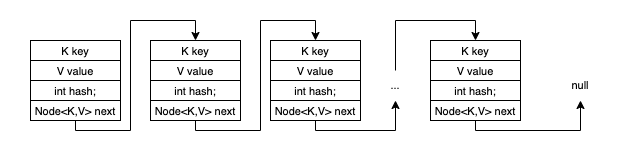

The diagram above was exported from draw.io. Its source (the exported page's mxGraphModel, read from the mxfile embedded in the PNG):
<mxGraphModel dx="1106" dy="920" grid="1" gridSize="10" guides="1" tooltips="1" connect="1" arrows="1" fold="1" page="1" pageScale="1" pageWidth="827" pageHeight="1169" math="0" shadow="0">
  <root>
    <mxCell id="0" />
    <mxCell id="1" parent="0" />
    <mxCell id="n7bLC_yVU024SIhaCoEX-29" value="" style="rounded=0;whiteSpace=wrap;html=1;fontSize=11;strokeColor=none;fillColor=none;" vertex="1" parent="1">
      <mxGeometry x="90" y="120" width="630" height="150" as="geometry" />
    </mxCell>
    <mxCell id="n7bLC_yVU024SIhaCoEX-1" value="&lt;font style=&quot;font-size: 11px&quot;&gt;K key&lt;/font&gt;" style="rounded=0;whiteSpace=wrap;html=1;" vertex="1" parent="1">
      <mxGeometry x="120" y="160" width="90" height="20" as="geometry" />
    </mxCell>
    <mxCell id="n7bLC_yVU024SIhaCoEX-2" value="&lt;font style=&quot;font-size: 11px&quot;&gt;V value&lt;/font&gt;" style="rounded=0;whiteSpace=wrap;html=1;" vertex="1" parent="1">
      <mxGeometry x="120" y="180" width="90" height="20" as="geometry" />
    </mxCell>
    <mxCell id="n7bLC_yVU024SIhaCoEX-3" value="&lt;font style=&quot;font-size: 11px&quot;&gt;int hash;&lt;/font&gt;" style="rounded=0;whiteSpace=wrap;html=1;" vertex="1" parent="1">
      <mxGeometry x="120" y="200" width="90" height="20" as="geometry" />
    </mxCell>
    <mxCell id="n7bLC_yVU024SIhaCoEX-21" style="edgeStyle=orthogonalEdgeStyle;rounded=0;orthogonalLoop=1;jettySize=auto;html=1;exitX=0.5;exitY=1;exitDx=0;exitDy=0;entryX=0.5;entryY=0;entryDx=0;entryDy=0;fontSize=11;" edge="1" parent="1" source="n7bLC_yVU024SIhaCoEX-4" target="n7bLC_yVU024SIhaCoEX-5">
      <mxGeometry relative="1" as="geometry">
        <Array as="points">
          <mxPoint x="165" y="250" />
          <mxPoint x="220" y="250" />
          <mxPoint x="220" y="140" />
          <mxPoint x="285" y="140" />
        </Array>
      </mxGeometry>
    </mxCell>
    <mxCell id="n7bLC_yVU024SIhaCoEX-4" value="&lt;font style=&quot;font-size: 11px&quot;&gt;Node&amp;lt;K,V&amp;gt; next&lt;/font&gt;" style="rounded=0;whiteSpace=wrap;html=1;" vertex="1" parent="1">
      <mxGeometry x="120" y="220" width="90" height="20" as="geometry" />
    </mxCell>
    <mxCell id="n7bLC_yVU024SIhaCoEX-5" value="&lt;font style=&quot;font-size: 11px&quot;&gt;K key&lt;/font&gt;" style="rounded=0;whiteSpace=wrap;html=1;" vertex="1" parent="1">
      <mxGeometry x="240" y="160" width="90" height="20" as="geometry" />
    </mxCell>
    <mxCell id="n7bLC_yVU024SIhaCoEX-6" value="&lt;font style=&quot;font-size: 11px&quot;&gt;V value&lt;/font&gt;" style="rounded=0;whiteSpace=wrap;html=1;" vertex="1" parent="1">
      <mxGeometry x="240" y="180" width="90" height="20" as="geometry" />
    </mxCell>
    <mxCell id="n7bLC_yVU024SIhaCoEX-7" value="&lt;font style=&quot;font-size: 11px&quot;&gt;int hash;&lt;/font&gt;" style="rounded=0;whiteSpace=wrap;html=1;" vertex="1" parent="1">
      <mxGeometry x="240" y="200" width="90" height="20" as="geometry" />
    </mxCell>
    <mxCell id="n7bLC_yVU024SIhaCoEX-22" style="edgeStyle=orthogonalEdgeStyle;rounded=0;orthogonalLoop=1;jettySize=auto;html=1;exitX=0.5;exitY=1;exitDx=0;exitDy=0;entryX=0.5;entryY=0;entryDx=0;entryDy=0;fontSize=11;" edge="1" parent="1" source="n7bLC_yVU024SIhaCoEX-8" target="n7bLC_yVU024SIhaCoEX-9">
      <mxGeometry relative="1" as="geometry">
        <Array as="points">
          <mxPoint x="285" y="250" />
          <mxPoint x="350" y="250" />
          <mxPoint x="350" y="140" />
          <mxPoint x="405" y="140" />
        </Array>
      </mxGeometry>
    </mxCell>
    <mxCell id="n7bLC_yVU024SIhaCoEX-8" value="&lt;font style=&quot;font-size: 11px&quot;&gt;Node&amp;lt;K,V&amp;gt; next&lt;/font&gt;" style="rounded=0;whiteSpace=wrap;html=1;" vertex="1" parent="1">
      <mxGeometry x="240" y="220" width="90" height="20" as="geometry" />
    </mxCell>
    <mxCell id="n7bLC_yVU024SIhaCoEX-9" value="&lt;font style=&quot;font-size: 11px&quot;&gt;K key&lt;/font&gt;" style="rounded=0;whiteSpace=wrap;html=1;" vertex="1" parent="1">
      <mxGeometry x="360" y="160" width="90" height="20" as="geometry" />
    </mxCell>
    <mxCell id="n7bLC_yVU024SIhaCoEX-10" value="&lt;font style=&quot;font-size: 11px&quot;&gt;V value&lt;/font&gt;" style="rounded=0;whiteSpace=wrap;html=1;" vertex="1" parent="1">
      <mxGeometry x="360" y="180" width="90" height="20" as="geometry" />
    </mxCell>
    <mxCell id="n7bLC_yVU024SIhaCoEX-11" value="&lt;font style=&quot;font-size: 11px&quot;&gt;int hash;&lt;/font&gt;" style="rounded=0;whiteSpace=wrap;html=1;" vertex="1" parent="1">
      <mxGeometry x="360" y="200" width="90" height="20" as="geometry" />
    </mxCell>
    <mxCell id="n7bLC_yVU024SIhaCoEX-23" style="edgeStyle=orthogonalEdgeStyle;rounded=0;orthogonalLoop=1;jettySize=auto;html=1;exitX=0.5;exitY=1;exitDx=0;exitDy=0;fontSize=11;entryX=0.5;entryY=1;entryDx=0;entryDy=0;" edge="1" parent="1" source="n7bLC_yVU024SIhaCoEX-12" target="n7bLC_yVU024SIhaCoEX-24">
      <mxGeometry relative="1" as="geometry">
        <mxPoint x="480" y="230" as="targetPoint" />
        <Array as="points">
          <mxPoint x="405" y="250" />
          <mxPoint x="485" y="250" />
        </Array>
      </mxGeometry>
    </mxCell>
    <mxCell id="n7bLC_yVU024SIhaCoEX-12" value="&lt;font style=&quot;font-size: 11px&quot;&gt;Node&amp;lt;K,V&amp;gt; next&lt;/font&gt;" style="rounded=0;whiteSpace=wrap;html=1;" vertex="1" parent="1">
      <mxGeometry x="360" y="220" width="90" height="20" as="geometry" />
    </mxCell>
    <mxCell id="n7bLC_yVU024SIhaCoEX-13" value="&lt;font style=&quot;font-size: 11px&quot;&gt;K key&lt;/font&gt;" style="rounded=0;whiteSpace=wrap;html=1;" vertex="1" parent="1">
      <mxGeometry x="520" y="160" width="90" height="20" as="geometry" />
    </mxCell>
    <mxCell id="n7bLC_yVU024SIhaCoEX-14" value="&lt;font style=&quot;font-size: 11px&quot;&gt;V value&lt;/font&gt;" style="rounded=0;whiteSpace=wrap;html=1;" vertex="1" parent="1">
      <mxGeometry x="520" y="180" width="90" height="20" as="geometry" />
    </mxCell>
    <mxCell id="n7bLC_yVU024SIhaCoEX-15" value="&lt;font style=&quot;font-size: 11px&quot;&gt;int hash;&lt;/font&gt;" style="rounded=0;whiteSpace=wrap;html=1;" vertex="1" parent="1">
      <mxGeometry x="520" y="200" width="90" height="20" as="geometry" />
    </mxCell>
    <mxCell id="n7bLC_yVU024SIhaCoEX-28" style="edgeStyle=orthogonalEdgeStyle;rounded=0;orthogonalLoop=1;jettySize=auto;html=1;exitX=0.5;exitY=1;exitDx=0;exitDy=0;entryX=0.5;entryY=1;entryDx=0;entryDy=0;fontSize=11;" edge="1" parent="1" source="n7bLC_yVU024SIhaCoEX-16" target="n7bLC_yVU024SIhaCoEX-27">
      <mxGeometry relative="1" as="geometry">
        <Array as="points">
          <mxPoint x="565" y="250" />
          <mxPoint x="670" y="250" />
        </Array>
      </mxGeometry>
    </mxCell>
    <mxCell id="n7bLC_yVU024SIhaCoEX-16" value="&lt;font style=&quot;font-size: 11px&quot;&gt;Node&amp;lt;K,V&amp;gt; next&lt;/font&gt;" style="rounded=0;whiteSpace=wrap;html=1;" vertex="1" parent="1">
      <mxGeometry x="520" y="220" width="90" height="20" as="geometry" />
    </mxCell>
    <mxCell id="n7bLC_yVU024SIhaCoEX-24" value="..." style="text;html=1;strokeColor=none;fillColor=none;align=center;verticalAlign=middle;whiteSpace=wrap;rounded=0;fontSize=11;" vertex="1" parent="1">
      <mxGeometry x="450" y="190" width="70" height="30" as="geometry" />
    </mxCell>
    <mxCell id="n7bLC_yVU024SIhaCoEX-26" style="edgeStyle=orthogonalEdgeStyle;rounded=0;orthogonalLoop=1;jettySize=auto;html=1;fontSize=11;entryX=0.5;entryY=0;entryDx=0;entryDy=0;exitX=0.5;exitY=0;exitDx=0;exitDy=0;" edge="1" parent="1" source="n7bLC_yVU024SIhaCoEX-24" target="n7bLC_yVU024SIhaCoEX-13">
      <mxGeometry relative="1" as="geometry">
        <mxPoint x="555" y="100" as="targetPoint" />
        <mxPoint x="480" y="150" as="sourcePoint" />
        <Array as="points">
          <mxPoint x="485" y="140" />
          <mxPoint x="565" y="140" />
        </Array>
      </mxGeometry>
    </mxCell>
    <mxCell id="n7bLC_yVU024SIhaCoEX-27" value="null" style="text;html=1;strokeColor=none;fillColor=none;align=center;verticalAlign=middle;whiteSpace=wrap;rounded=0;fontSize=11;" vertex="1" parent="1">
      <mxGeometry x="640" y="190" width="60" height="30" as="geometry" />
    </mxCell>
  </root>
</mxGraphModel>